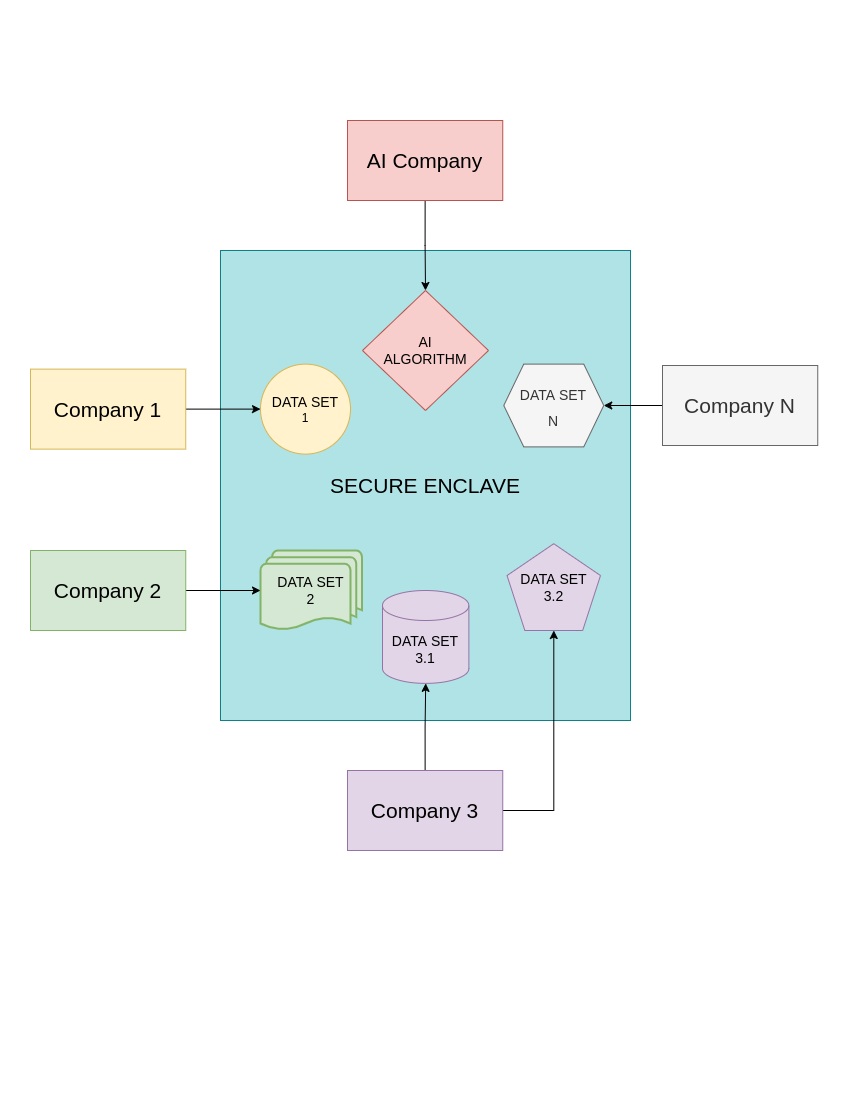

The diagram above was exported from draw.io. Its source (the exported page's mxGraphModel, read from the mxfile embedded in the PNG):
<mxGraphModel dx="1350" dy="805" grid="1" gridSize="10" guides="1" tooltips="1" connect="1" arrows="1" fold="1" page="1" pageScale="1" pageWidth="850" pageHeight="1100" math="0" shadow="0">
  <root>
    <mxCell id="0" />
    <mxCell id="1" parent="0" />
    <mxCell id="WRII8yFrGKmT2x0SJyR8-1" value="&lt;font style=&quot;font-size: 21px&quot;&gt;SECURE ENCLAVE&lt;/font&gt;" style="rounded=0;whiteSpace=wrap;html=1;fillColor=#b0e3e6;strokeColor=#0e8088;" parent="1" vertex="1">
      <mxGeometry x="220" y="250" width="410" height="470" as="geometry" />
    </mxCell>
    <mxCell id="WRII8yFrGKmT2x0SJyR8-2" value="&lt;font style=&quot;font-size: 14px&quot;&gt;DATA SET&lt;br&gt;&lt;/font&gt;1" style="ellipse;whiteSpace=wrap;html=1;aspect=fixed;fillColor=#fff2cc;strokeColor=#d6b656;" parent="1" vertex="1">
      <mxGeometry x="260" y="363.61" width="90" height="90" as="geometry" />
    </mxCell>
    <mxCell id="WRII8yFrGKmT2x0SJyR8-3" value="&lt;font style=&quot;font-size: 14px&quot;&gt;AI&lt;br&gt;ALGORITHM&lt;/font&gt;" style="rhombus;whiteSpace=wrap;html=1;fillColor=#f8cecc;strokeColor=#b85450;" parent="1" vertex="1">
      <mxGeometry x="362" y="290" width="126" height="120" as="geometry" />
    </mxCell>
    <mxCell id="WRII8yFrGKmT2x0SJyR8-7" value="&lt;font style=&quot;font-size: 14px&quot;&gt;DATA SET&lt;br&gt;3.2&lt;/font&gt;" style="whiteSpace=wrap;html=1;shape=mxgraph.basic.pentagon;fillColor=#e1d5e7;strokeColor=#9673a6;" parent="1" vertex="1">
      <mxGeometry x="506.52" y="543.22" width="93.48" height="86.78" as="geometry" />
    </mxCell>
    <mxCell id="WRII8yFrGKmT2x0SJyR8-9" value="&lt;font style=&quot;font-size: 14px&quot;&gt;DATA SET&lt;br&gt;3.1&lt;/font&gt;" style="shape=cylinder3;whiteSpace=wrap;html=1;boundedLbl=1;backgroundOutline=1;size=15;fillColor=#e1d5e7;strokeColor=#9673a6;" parent="1" vertex="1">
      <mxGeometry x="382" y="590" width="86.37" height="92.86" as="geometry" />
    </mxCell>
    <mxCell id="WRII8yFrGKmT2x0SJyR8-11" value="&lt;font style=&quot;font-size: 14px&quot;&gt;DATA SET&lt;br&gt;2&lt;/font&gt;" style="strokeWidth=2;html=1;shape=mxgraph.flowchart.multi-document;whiteSpace=wrap;fillColor=#d5e8d4;strokeColor=#82b366;" parent="1" vertex="1">
      <mxGeometry x="260" y="550" width="101.43" height="80" as="geometry" />
    </mxCell>
    <mxCell id="WRII8yFrGKmT2x0SJyR8-14" style="edgeStyle=orthogonalEdgeStyle;rounded=0;orthogonalLoop=1;jettySize=auto;html=1;exitX=0.5;exitY=1;exitDx=0;exitDy=0;fontSize=21;" parent="1" source="WRII8yFrGKmT2x0SJyR8-13" target="WRII8yFrGKmT2x0SJyR8-3" edge="1">
      <mxGeometry relative="1" as="geometry" />
    </mxCell>
    <mxCell id="WRII8yFrGKmT2x0SJyR8-13" value="AI Company" style="rounded=0;whiteSpace=wrap;html=1;fontSize=21;fillColor=#f8cecc;strokeColor=#b85450;" parent="1" vertex="1">
      <mxGeometry x="347" y="120" width="155.25" height="80" as="geometry" />
    </mxCell>
    <mxCell id="WRII8yFrGKmT2x0SJyR8-19" style="edgeStyle=orthogonalEdgeStyle;rounded=0;orthogonalLoop=1;jettySize=auto;html=1;exitX=1;exitY=0.5;exitDx=0;exitDy=0;fontSize=21;" parent="1" source="WRII8yFrGKmT2x0SJyR8-15" target="WRII8yFrGKmT2x0SJyR8-2" edge="1">
      <mxGeometry relative="1" as="geometry" />
    </mxCell>
    <mxCell id="WRII8yFrGKmT2x0SJyR8-15" value="Company 1" style="rounded=0;whiteSpace=wrap;html=1;fontSize=21;fillColor=#fff2cc;strokeColor=#d6b656;" parent="1" vertex="1">
      <mxGeometry x="30" y="368.61" width="155.25" height="80" as="geometry" />
    </mxCell>
    <mxCell id="zM9Ush-OuiDykfXYLevs-4" style="edgeStyle=orthogonalEdgeStyle;rounded=0;orthogonalLoop=1;jettySize=auto;html=1;exitX=1;exitY=0.5;exitDx=0;exitDy=0;entryX=0;entryY=0.5;entryDx=0;entryDy=0;entryPerimeter=0;" parent="1" source="WRII8yFrGKmT2x0SJyR8-16" target="WRII8yFrGKmT2x0SJyR8-11" edge="1">
      <mxGeometry relative="1" as="geometry" />
    </mxCell>
    <mxCell id="WRII8yFrGKmT2x0SJyR8-16" value="Company 2" style="rounded=0;whiteSpace=wrap;html=1;fontSize=21;fillColor=#d5e8d4;strokeColor=#82b366;" parent="1" vertex="1">
      <mxGeometry x="30" y="550" width="155.25" height="80" as="geometry" />
    </mxCell>
    <mxCell id="zM9Ush-OuiDykfXYLevs-2" style="edgeStyle=orthogonalEdgeStyle;rounded=0;orthogonalLoop=1;jettySize=auto;html=1;exitX=0.5;exitY=0;exitDx=0;exitDy=0;entryX=0.5;entryY=1;entryDx=0;entryDy=0;entryPerimeter=0;" parent="1" source="WRII8yFrGKmT2x0SJyR8-17" target="WRII8yFrGKmT2x0SJyR8-9" edge="1">
      <mxGeometry relative="1" as="geometry" />
    </mxCell>
    <mxCell id="zM9Ush-OuiDykfXYLevs-3" style="edgeStyle=orthogonalEdgeStyle;rounded=0;orthogonalLoop=1;jettySize=auto;html=1;exitX=1;exitY=0.5;exitDx=0;exitDy=0;" parent="1" source="WRII8yFrGKmT2x0SJyR8-17" target="WRII8yFrGKmT2x0SJyR8-7" edge="1">
      <mxGeometry relative="1" as="geometry" />
    </mxCell>
    <mxCell id="WRII8yFrGKmT2x0SJyR8-17" value="Company 3" style="rounded=0;whiteSpace=wrap;html=1;fontSize=21;fillColor=#e1d5e7;strokeColor=#9673a6;" parent="1" vertex="1">
      <mxGeometry x="347" y="770" width="155.25" height="80" as="geometry" />
    </mxCell>
    <mxCell id="WRII8yFrGKmT2x0SJyR8-25" style="edgeStyle=orthogonalEdgeStyle;rounded=0;orthogonalLoop=1;jettySize=auto;html=1;exitX=0;exitY=0.5;exitDx=0;exitDy=0;entryX=1;entryY=0.5;entryDx=0;entryDy=0;fontSize=12;" parent="1" source="WRII8yFrGKmT2x0SJyR8-18" target="WRII8yFrGKmT2x0SJyR8-24" edge="1">
      <mxGeometry relative="1" as="geometry" />
    </mxCell>
    <mxCell id="WRII8yFrGKmT2x0SJyR8-18" value="Company N" style="rounded=0;whiteSpace=wrap;html=1;fontSize=21;fillColor=#f5f5f5;fontColor=#333333;strokeColor=#666666;" parent="1" vertex="1">
      <mxGeometry x="662" y="365" width="155.25" height="80" as="geometry" />
    </mxCell>
    <mxCell id="WRII8yFrGKmT2x0SJyR8-24" value="&lt;font style=&quot;font-size: 14px&quot;&gt;DATA SET&lt;br&gt;N&lt;/font&gt;" style="shape=hexagon;perimeter=hexagonPerimeter2;whiteSpace=wrap;html=1;fixedSize=1;fontSize=21;fillColor=#f5f5f5;fontColor=#333333;strokeColor=#666666;" parent="1" vertex="1">
      <mxGeometry x="503.26" y="363.61" width="100" height="82.78" as="geometry" />
    </mxCell>
  </root>
</mxGraphModel>